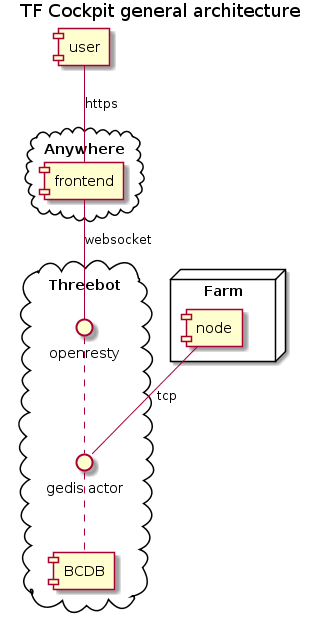

The diagram above was rendered by PlantUML. Its source (embedded in the PNG):
@startuml
title TF Cockpit general architecture 

component user

cloud Anywhere {
    component frontend
}

cloud Threebot {
    interface "gedis actor" as gedis
    interface openresty
    component BCDB
}

node Farm {
    component node
}

openresty .. gedis
gedis .. BCDB
frontend -- openresty : websocket
node -- gedis : tcp
user -- frontend: https
@enduml